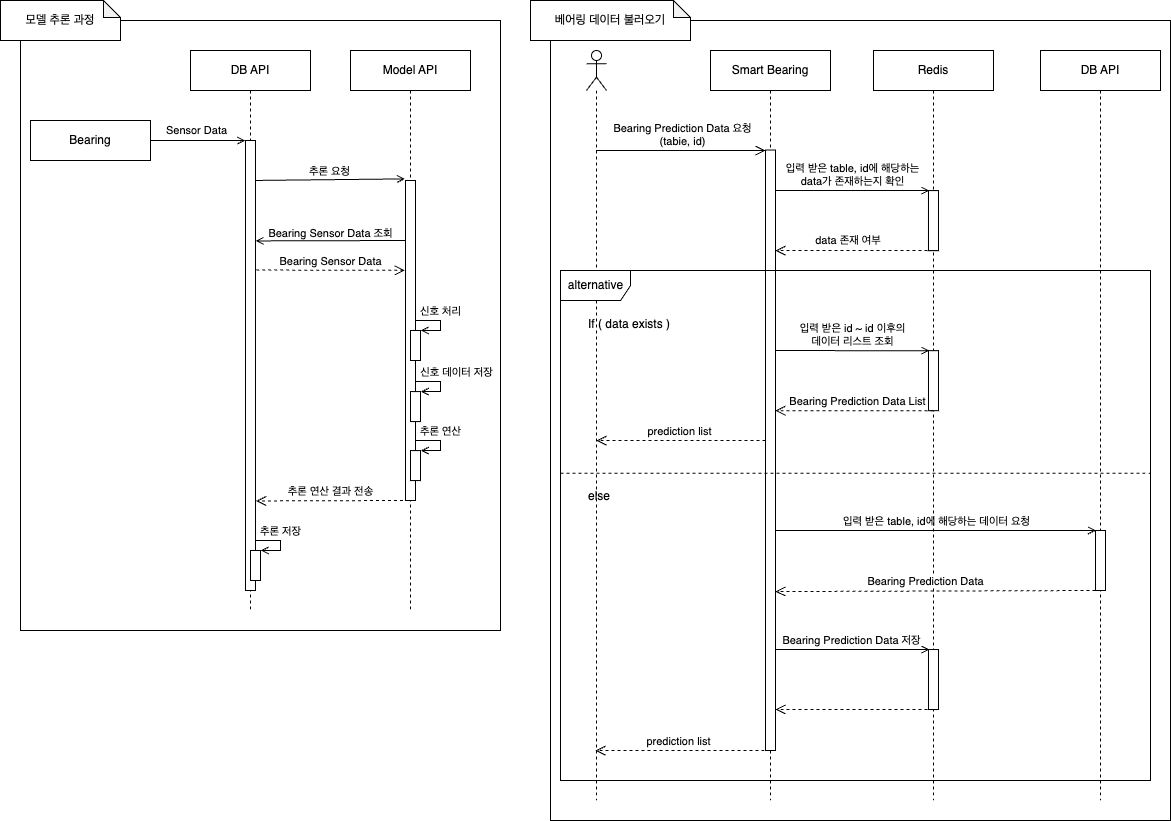

The diagram above was exported from draw.io. Its source (the exported page's mxGraphModel, read from the mxfile embedded in the PNG):
<mxGraphModel dx="1828" dy="-1692" grid="1" gridSize="10" guides="1" tooltips="1" connect="1" arrows="1" fold="1" page="1" pageScale="1" pageWidth="850" pageHeight="1100" math="0" shadow="0">
  <root>
    <mxCell id="0" />
    <mxCell id="1" parent="0" />
    <mxCell id="lfXeMR0Wgr97j1uPbeWW-5" value="" style="rounded=0;whiteSpace=wrap;html=1;" parent="1" vertex="1">
      <mxGeometry x="220" y="2450" width="620" height="800" as="geometry" />
    </mxCell>
    <mxCell id="ZesbhrmsgJU8KmefGR-B-219" value="Smart Bearing" style="shape=umlLifeline;perimeter=lifelinePerimeter;whiteSpace=wrap;html=1;container=0;collapsible=0;recursiveResize=0;outlineConnect=0;" parent="1" vertex="1">
      <mxGeometry x="380" y="2480" width="120" height="750" as="geometry" />
    </mxCell>
    <mxCell id="ZesbhrmsgJU8KmefGR-B-223" value="Redis" style="shape=umlLifeline;perimeter=lifelinePerimeter;whiteSpace=wrap;html=1;container=0;collapsible=0;recursiveResize=0;outlineConnect=0;" parent="1" vertex="1">
      <mxGeometry x="542.99" y="2480" width="120" height="750" as="geometry" />
    </mxCell>
    <mxCell id="ZesbhrmsgJU8KmefGR-B-220" value="" style="html=1;points=[];perimeter=orthogonalPerimeter;container=0;" parent="1" vertex="1">
      <mxGeometry x="435" y="2579.52" width="10" height="600.48" as="geometry" />
    </mxCell>
    <mxCell id="1vXrE6QVoTBMRHgnyoU2-14" value="" style="html=1;points=[];perimeter=orthogonalPerimeter;container=0;" parent="1" vertex="1">
      <mxGeometry x="597.99" y="2620.09" width="10" height="60" as="geometry" />
    </mxCell>
    <mxCell id="1vXrE6QVoTBMRHgnyoU2-15" value="" style="html=1;verticalAlign=bottom;endArrow=open;dashed=1;endSize=8;rounded=0;" parent="1" edge="1">
      <mxGeometry x="0.0206" relative="1" as="geometry">
        <mxPoint x="602.99" y="2680.09" as="sourcePoint" />
        <mxPoint x="445" y="2680.09" as="targetPoint" />
        <mxPoint as="offset" />
      </mxGeometry>
    </mxCell>
    <mxCell id="1vXrE6QVoTBMRHgnyoU2-16" value="data 존재 여부&amp;nbsp;" style="edgeLabel;html=1;align=center;verticalAlign=middle;resizable=0;points=[];container=0;" parent="1vXrE6QVoTBMRHgnyoU2-15" vertex="1" connectable="0">
      <mxGeometry x="0.0646" relative="1" as="geometry">
        <mxPoint y="-10" as="offset" />
      </mxGeometry>
    </mxCell>
    <mxCell id="1vXrE6QVoTBMRHgnyoU2-17" value="" style="html=1;points=[];perimeter=orthogonalPerimeter;container=0;" parent="1" vertex="1">
      <mxGeometry x="597.99" y="2620.09" width="10" height="60" as="geometry" />
    </mxCell>
    <mxCell id="1vXrE6QVoTBMRHgnyoU2-18" value="입력 받은 table, id에 해당하는&lt;br&gt;data가 존재하는지 확인" style="html=1;verticalAlign=bottom;labelBackgroundColor=none;endArrow=open;endFill=0;rounded=0;exitX=0.941;exitY=0.621;exitDx=0;exitDy=0;exitPerimeter=0;" parent="1" edge="1">
      <mxGeometry x="0.0023" width="160" relative="1" as="geometry">
        <mxPoint x="445.40999999999997" y="2619.9980800000003" as="sourcePoint" />
        <mxPoint x="598.99" y="2620.09" as="targetPoint" />
        <mxPoint as="offset" />
      </mxGeometry>
    </mxCell>
    <mxCell id="1vXrE6QVoTBMRHgnyoU2-9" value="Bearing Prediction Data 요청&lt;br style=&quot;border-color: var(--border-color); background-color: rgb(251, 251, 251);&quot;&gt;&lt;span style=&quot;background-color: rgb(251, 251, 251);&quot;&gt;(tabie, id)&lt;/span&gt;" style="html=1;verticalAlign=bottom;endArrow=open;endSize=8;rounded=0;" parent="1" edge="1">
      <mxGeometry x="0.0185" relative="1" as="geometry">
        <mxPoint x="265.4473684210525" y="2580" as="sourcePoint" />
        <mxPoint x="435" y="2580" as="targetPoint" />
        <mxPoint as="offset" />
      </mxGeometry>
    </mxCell>
    <mxCell id="1vXrE6QVoTBMRHgnyoU2-47" value="&lt;font style=&quot;font-size: 12px; background-color: rgb(255, 255, 255);&quot;&gt;If (&amp;nbsp;data exists&amp;nbsp;)&lt;/font&gt;" style="text;html=1;strokeColor=none;fillColor=none;align=left;verticalAlign=middle;whiteSpace=wrap;rounded=0;fontSize=16;container=0;" parent="1" vertex="1">
      <mxGeometry x="256" y="2738.09" width="150" height="30" as="geometry" />
    </mxCell>
    <mxCell id="1vXrE6QVoTBMRHgnyoU2-48" value="" style="html=1;points=[];perimeter=orthogonalPerimeter;container=0;" parent="1" vertex="1">
      <mxGeometry x="597.99" y="2780.1800000000003" width="10" height="60" as="geometry" />
    </mxCell>
    <mxCell id="1vXrE6QVoTBMRHgnyoU2-49" value="" style="html=1;verticalAlign=bottom;endArrow=open;dashed=1;endSize=8;rounded=0;" parent="1" edge="1">
      <mxGeometry x="0.0206" relative="1" as="geometry">
        <mxPoint x="602.99" y="2840.1800000000003" as="sourcePoint" />
        <mxPoint x="445" y="2840.1800000000003" as="targetPoint" />
        <mxPoint as="offset" />
      </mxGeometry>
    </mxCell>
    <mxCell id="1vXrE6QVoTBMRHgnyoU2-52" value="입력 받은 id ~ id 이후의&lt;br&gt;데이터 리스트 조회" style="html=1;verticalAlign=bottom;labelBackgroundColor=none;endArrow=open;endFill=0;rounded=0;exitX=0.941;exitY=0.621;exitDx=0;exitDy=0;exitPerimeter=0;" parent="1" edge="1">
      <mxGeometry x="0.0023" width="160" relative="1" as="geometry">
        <mxPoint x="445.40999999999997" y="2780.0880800000004" as="sourcePoint" />
        <mxPoint x="598.99" y="2780.1800000000003" as="targetPoint" />
        <mxPoint as="offset" />
      </mxGeometry>
    </mxCell>
    <mxCell id="1vXrE6QVoTBMRHgnyoU2-53" value="prediction list" style="html=1;verticalAlign=bottom;endArrow=open;dashed=1;endSize=8;rounded=0;" parent="1" edge="1">
      <mxGeometry x="0.0206" relative="1" as="geometry">
        <mxPoint x="435" y="2870.09" as="sourcePoint" />
        <mxPoint x="266" y="2870.09" as="targetPoint" />
        <mxPoint as="offset" />
      </mxGeometry>
    </mxCell>
    <mxCell id="1vXrE6QVoTBMRHgnyoU2-55" value="Bearing Prediction Data&amp;nbsp;List" style="edgeLabel;html=1;align=center;verticalAlign=middle;resizable=0;points=[];" parent="1" vertex="1" connectable="0">
      <mxGeometry x="526.9990919617057" y="2831.089934882093" as="geometry" />
    </mxCell>
    <mxCell id="1vXrE6QVoTBMRHgnyoU2-56" value="" style="line;strokeWidth=1;dashed=1;labelPosition=center;verticalLabelPosition=bottom;align=left;verticalAlign=top;spacingLeft=20;spacingTop=15;fontColor=#FF3333;container=0;" parent="1" vertex="1">
      <mxGeometry x="230" y="2890.09" width="590" height="25.08" as="geometry" />
    </mxCell>
    <mxCell id="1vXrE6QVoTBMRHgnyoU2-61" value="&lt;font style=&quot;font-size: 12px; background-color: rgb(255, 255, 255);&quot;&gt;else&lt;/font&gt;" style="text;html=1;strokeColor=none;fillColor=none;align=left;verticalAlign=middle;whiteSpace=wrap;rounded=0;fontSize=16;container=0;" parent="1" vertex="1">
      <mxGeometry x="256" y="2910.09" width="150" height="30" as="geometry" />
    </mxCell>
    <mxCell id="1vXrE6QVoTBMRHgnyoU2-63" value="DB API" style="shape=umlLifeline;perimeter=lifelinePerimeter;whiteSpace=wrap;html=1;container=0;collapsible=0;recursiveResize=0;outlineConnect=0;" parent="1" vertex="1">
      <mxGeometry x="710" y="2480" width="120" height="750" as="geometry" />
    </mxCell>
    <mxCell id="1vXrE6QVoTBMRHgnyoU2-70" value="" style="html=1;verticalAlign=bottom;endArrow=open;dashed=1;endSize=8;rounded=0;exitX=0.011;exitY=0.982;exitDx=0;exitDy=0;exitPerimeter=0;" parent="1" edge="1">
      <mxGeometry x="0.0206" relative="1" as="geometry">
        <mxPoint x="765.1000000000001" y="3020.0000000000005" as="sourcePoint" />
        <mxPoint x="445" y="3021.0800000000004" as="targetPoint" />
        <mxPoint as="offset" />
      </mxGeometry>
    </mxCell>
    <mxCell id="1vXrE6QVoTBMRHgnyoU2-71" value="Bearing Prediction Data" style="edgeLabel;html=1;align=center;verticalAlign=middle;resizable=0;points=[];container=0;" parent="1vXrE6QVoTBMRHgnyoU2-70" vertex="1" connectable="0">
      <mxGeometry x="0.0646" relative="1" as="geometry">
        <mxPoint y="-10" as="offset" />
      </mxGeometry>
    </mxCell>
    <mxCell id="1vXrE6QVoTBMRHgnyoU2-73" value="입력 받은 table, id에 해당하는 데이터 요청" style="html=1;verticalAlign=bottom;labelBackgroundColor=none;endArrow=open;endFill=0;rounded=0;exitX=0.338;exitY=0.707;exitDx=0;exitDy=0;exitPerimeter=0;entryX=0.05;entryY=-0.004;entryDx=0;entryDy=0;entryPerimeter=0;" parent="1" edge="1">
      <mxGeometry x="0.0039" width="160" relative="1" as="geometry">
        <mxPoint x="445.27138000000014" y="2960.0800000000004" as="sourcePoint" />
        <mxPoint x="765.49" y="2960" as="targetPoint" />
        <mxPoint as="offset" />
      </mxGeometry>
    </mxCell>
    <mxCell id="1vXrE6QVoTBMRHgnyoU2-80" value="" style="html=1;points=[];perimeter=orthogonalPerimeter;container=0;" parent="1" vertex="1">
      <mxGeometry x="597.99" y="3079.04" width="10" height="60" as="geometry" />
    </mxCell>
    <mxCell id="1vXrE6QVoTBMRHgnyoU2-81" value="" style="html=1;verticalAlign=bottom;endArrow=open;dashed=1;endSize=8;rounded=0;" parent="1" edge="1">
      <mxGeometry x="0.0206" relative="1" as="geometry">
        <mxPoint x="602.99" y="3139.04" as="sourcePoint" />
        <mxPoint x="445" y="3139.04" as="targetPoint" />
        <mxPoint as="offset" />
      </mxGeometry>
    </mxCell>
    <mxCell id="1vXrE6QVoTBMRHgnyoU2-82" value="" style="html=1;verticalAlign=bottom;labelBackgroundColor=none;endArrow=open;endFill=0;rounded=0;exitX=0.941;exitY=0.621;exitDx=0;exitDy=0;exitPerimeter=0;" parent="1" edge="1">
      <mxGeometry x="0.0023" width="160" relative="1" as="geometry">
        <mxPoint x="445.40999999999997" y="3078.94808" as="sourcePoint" />
        <mxPoint x="598.99" y="3079.04" as="targetPoint" />
        <mxPoint as="offset" />
      </mxGeometry>
    </mxCell>
    <mxCell id="1vXrE6QVoTBMRHgnyoU2-84" value="Bearing Prediction Data 저장" style="edgeLabel;html=1;align=center;verticalAlign=middle;resizable=0;points=[];" parent="1vXrE6QVoTBMRHgnyoU2-82" vertex="1" connectable="0">
      <mxGeometry x="0.0674" relative="1" as="geometry">
        <mxPoint x="-6" y="-9" as="offset" />
      </mxGeometry>
    </mxCell>
    <mxCell id="1vXrE6QVoTBMRHgnyoU2-89" value="prediction list" style="html=1;verticalAlign=bottom;endArrow=open;dashed=1;endSize=8;rounded=0;" parent="1" edge="1">
      <mxGeometry x="0.0206" relative="1" as="geometry">
        <mxPoint x="434" y="3180.09" as="sourcePoint" />
        <mxPoint x="265" y="3180.09" as="targetPoint" />
        <mxPoint as="offset" />
      </mxGeometry>
    </mxCell>
    <mxCell id="1vXrE6QVoTBMRHgnyoU2-115" value="" style="html=1;points=[];perimeter=orthogonalPerimeter;container=0;" parent="1" vertex="1">
      <mxGeometry x="765" y="2960.0000000000005" width="10" height="60" as="geometry" />
    </mxCell>
    <mxCell id="1vXrE6QVoTBMRHgnyoU2-116" value="" style="shape=umlLifeline;participant=umlActor;perimeter=lifelinePerimeter;whiteSpace=wrap;html=1;container=0;collapsible=0;recursiveResize=0;verticalAlign=top;spacingTop=36;outlineConnect=0;movable=1;resizable=1;rotatable=1;deletable=1;editable=1;locked=0;connectable=1;" parent="1" vertex="1">
      <mxGeometry x="256" y="2480" width="20" height="750" as="geometry" />
    </mxCell>
    <mxCell id="1vXrE6QVoTBMRHgnyoU2-13" value="alternative" style="shape=umlFrame;tabWidth=110;tabHeight=30;tabPosition=left;html=1;boundedLbl=1;labelInHeader=1;width=70;height=30;container=0;" parent="1" vertex="1">
      <mxGeometry x="230" y="2700.09" width="590" height="509.91" as="geometry" />
    </mxCell>
    <mxCell id="lfXeMR0Wgr97j1uPbeWW-3" value="" style="rounded=0;whiteSpace=wrap;html=1;" parent="1" vertex="1">
      <mxGeometry x="-310" y="2450" width="480" height="610" as="geometry" />
    </mxCell>
    <mxCell id="1vXrE6QVoTBMRHgnyoU2-158" value="DB API" style="shape=umlLifeline;perimeter=lifelinePerimeter;whiteSpace=wrap;html=1;container=0;collapsible=0;recursiveResize=0;outlineConnect=0;" parent="1" vertex="1">
      <mxGeometry x="-140" y="2480" width="120" height="560" as="geometry" />
    </mxCell>
    <mxCell id="1vXrE6QVoTBMRHgnyoU2-159" value="" style="html=1;points=[];perimeter=orthogonalPerimeter;container=0;" parent="1" vertex="1">
      <mxGeometry x="-85.00999999999999" y="2570" width="10" height="450" as="geometry" />
    </mxCell>
    <mxCell id="1vXrE6QVoTBMRHgnyoU2-160" value="Model API" style="shape=umlLifeline;perimeter=lifelinePerimeter;whiteSpace=wrap;html=1;container=0;collapsible=0;recursiveResize=0;outlineConnect=0;" parent="1" vertex="1">
      <mxGeometry x="20" y="2480" width="120" height="560" as="geometry" />
    </mxCell>
    <mxCell id="1vXrE6QVoTBMRHgnyoU2-161" value="" style="html=1;points=[];perimeter=orthogonalPerimeter;container=0;" parent="1" vertex="1">
      <mxGeometry x="75" y="2610" width="10" height="320" as="geometry" />
    </mxCell>
    <mxCell id="1vXrE6QVoTBMRHgnyoU2-162" value="" style="html=1;verticalAlign=bottom;labelBackgroundColor=none;endArrow=open;endFill=0;rounded=0;exitX=0.941;exitY=0.621;exitDx=0;exitDy=0;exitPerimeter=0;entryX=-0.048;entryY=-0.005;entryDx=0;entryDy=0;entryPerimeter=0;" parent="1" target="1vXrE6QVoTBMRHgnyoU2-161" edge="1">
      <mxGeometry x="0.0023" width="160" relative="1" as="geometry">
        <mxPoint x="-75.00999999999999" y="2609.94808" as="sourcePoint" />
        <mxPoint x="78.57000000000016" y="2610.04" as="targetPoint" />
        <mxPoint as="offset" />
      </mxGeometry>
    </mxCell>
    <mxCell id="1vXrE6QVoTBMRHgnyoU2-163" value="추론 요청" style="edgeLabel;html=1;align=center;verticalAlign=middle;resizable=0;points=[];" parent="1vXrE6QVoTBMRHgnyoU2-162" vertex="1" connectable="0">
      <mxGeometry x="0.0674" relative="1" as="geometry">
        <mxPoint x="-6" y="-9" as="offset" />
      </mxGeometry>
    </mxCell>
    <mxCell id="1vXrE6QVoTBMRHgnyoU2-164" value="" style="html=1;verticalAlign=bottom;endArrow=open;dashed=1;endSize=8;rounded=0;entryX=1.058;entryY=0.801;entryDx=0;entryDy=0;entryPerimeter=0;" parent="1" target="1vXrE6QVoTBMRHgnyoU2-159" edge="1">
      <mxGeometry x="0.0206" relative="1" as="geometry">
        <mxPoint x="72.50999999999999" y="2930" as="sourcePoint" />
        <mxPoint x="-76" y="2960" as="targetPoint" />
        <mxPoint as="offset" />
      </mxGeometry>
    </mxCell>
    <mxCell id="1vXrE6QVoTBMRHgnyoU2-165" value="추론 연산 결과 전송" style="edgeLabel;html=1;align=center;verticalAlign=middle;resizable=0;points=[];" parent="1vXrE6QVoTBMRHgnyoU2-164" vertex="1" connectable="0">
      <mxGeometry x="0.0044" y="-1" relative="1" as="geometry">
        <mxPoint x="1" y="-9" as="offset" />
      </mxGeometry>
    </mxCell>
    <mxCell id="1vXrE6QVoTBMRHgnyoU2-166" value="" style="html=1;verticalAlign=bottom;labelBackgroundColor=none;endArrow=open;endFill=0;rounded=0;exitX=-0.072;exitY=0.11;exitDx=0;exitDy=0;exitPerimeter=0;entryX=1.001;entryY=0.309;entryDx=0;entryDy=0;entryPerimeter=0;" parent="1" edge="1">
      <mxGeometry x="0.0023" width="160" relative="1" as="geometry">
        <mxPoint x="74.65000000000009" y="2670" as="sourcePoint" />
        <mxPoint x="-75" y="2670.4141600000003" as="targetPoint" />
        <mxPoint as="offset" />
      </mxGeometry>
    </mxCell>
    <mxCell id="1vXrE6QVoTBMRHgnyoU2-167" value="Bearing Sensor Data 조회" style="edgeLabel;html=1;align=center;verticalAlign=middle;resizable=0;points=[];" parent="1vXrE6QVoTBMRHgnyoU2-166" vertex="1" connectable="0">
      <mxGeometry x="0.0674" relative="1" as="geometry">
        <mxPoint x="5" y="-8" as="offset" />
      </mxGeometry>
    </mxCell>
    <mxCell id="1vXrE6QVoTBMRHgnyoU2-168" value="" style="html=1;verticalAlign=bottom;endArrow=open;dashed=1;endSize=8;rounded=0;exitX=1.079;exitY=0.421;exitDx=0;exitDy=0;exitPerimeter=0;entryX=-0.072;entryY=0.388;entryDx=0;entryDy=0;entryPerimeter=0;" parent="1" edge="1">
      <mxGeometry x="0.0206" relative="1" as="geometry">
        <mxPoint x="-74.2199999999998" y="2699.56104" as="sourcePoint" />
        <mxPoint x="74.27999999999997" y="2699.84" as="targetPoint" />
        <mxPoint as="offset" />
      </mxGeometry>
    </mxCell>
    <mxCell id="1vXrE6QVoTBMRHgnyoU2-169" value="Bearing Sensor Data" style="edgeLabel;html=1;align=center;verticalAlign=middle;resizable=0;points=[];" parent="1" vertex="1" connectable="0">
      <mxGeometry x="0.0003063658532482805" y="2691.0014010899804" as="geometry" />
    </mxCell>
    <mxCell id="1vXrE6QVoTBMRHgnyoU2-170" value="" style="html=1;verticalAlign=bottom;labelBackgroundColor=none;endArrow=open;endFill=0;rounded=0;exitX=1;exitY=0.5;exitDx=0;exitDy=0;entryX=-0.017;entryY=0;entryDx=0;entryDy=0;entryPerimeter=0;" parent="1" source="1vXrE6QVoTBMRHgnyoU2-172" target="1vXrE6QVoTBMRHgnyoU2-159" edge="1">
      <mxGeometry width="160" relative="1" as="geometry">
        <mxPoint x="-240" y="2570.94808" as="sourcePoint" />
        <mxPoint x="-90" y="2570" as="targetPoint" />
      </mxGeometry>
    </mxCell>
    <mxCell id="1vXrE6QVoTBMRHgnyoU2-171" value="Sensor Data" style="edgeLabel;html=1;align=center;verticalAlign=middle;resizable=0;points=[];" parent="1vXrE6QVoTBMRHgnyoU2-170" vertex="1" connectable="0">
      <mxGeometry x="0.0674" relative="1" as="geometry">
        <mxPoint x="-5" y="-10" as="offset" />
      </mxGeometry>
    </mxCell>
    <mxCell id="1vXrE6QVoTBMRHgnyoU2-172" value="Bearing" style="rounded=0;whiteSpace=wrap;html=1;" parent="1" vertex="1">
      <mxGeometry x="-300" y="2550" width="120" height="40" as="geometry" />
    </mxCell>
    <mxCell id="1vXrE6QVoTBMRHgnyoU2-173" value="" style="html=1;points=[];perimeter=orthogonalPerimeter;container=0;" parent="1" vertex="1">
      <mxGeometry x="80" y="2760" width="10" height="30" as="geometry" />
    </mxCell>
    <mxCell id="1vXrE6QVoTBMRHgnyoU2-174" value="" style="html=1;verticalAlign=bottom;labelBackgroundColor=none;endArrow=open;endFill=0;rounded=0;entryX=1.024;entryY=0;entryDx=0;entryDy=0;entryPerimeter=0;" parent="1" target="1vXrE6QVoTBMRHgnyoU2-173" edge="1">
      <mxGeometry x="0.0023" width="160" relative="1" as="geometry">
        <mxPoint x="85" y="2750" as="sourcePoint" />
        <mxPoint x="235.01" y="2726.18" as="targetPoint" />
        <mxPoint as="offset" />
        <Array as="points">
          <mxPoint x="110" y="2750" />
          <mxPoint x="110" y="2760" />
        </Array>
      </mxGeometry>
    </mxCell>
    <mxCell id="1vXrE6QVoTBMRHgnyoU2-175" value="신호 처리" style="edgeLabel;html=1;align=center;verticalAlign=middle;resizable=0;points=[];" parent="1vXrE6QVoTBMRHgnyoU2-174" vertex="1" connectable="0">
      <mxGeometry x="0.0674" relative="1" as="geometry">
        <mxPoint y="-14" as="offset" />
      </mxGeometry>
    </mxCell>
    <mxCell id="1vXrE6QVoTBMRHgnyoU2-176" value="" style="html=1;points=[];perimeter=orthogonalPerimeter;container=0;" parent="1" vertex="1">
      <mxGeometry x="80" y="2821.09" width="10" height="30" as="geometry" />
    </mxCell>
    <mxCell id="1vXrE6QVoTBMRHgnyoU2-177" value="" style="html=1;verticalAlign=bottom;labelBackgroundColor=none;endArrow=open;endFill=0;rounded=0;entryX=1.024;entryY=0;entryDx=0;entryDy=0;entryPerimeter=0;" parent="1" target="1vXrE6QVoTBMRHgnyoU2-176" edge="1">
      <mxGeometry x="0.0023" width="160" relative="1" as="geometry">
        <mxPoint x="85" y="2811.09" as="sourcePoint" />
        <mxPoint x="235.01" y="2787.27" as="targetPoint" />
        <mxPoint as="offset" />
        <Array as="points">
          <mxPoint x="110" y="2811.09" />
          <mxPoint x="110" y="2821.09" />
        </Array>
      </mxGeometry>
    </mxCell>
    <mxCell id="1vXrE6QVoTBMRHgnyoU2-178" value="신호 데이터 저장" style="edgeLabel;html=1;align=center;verticalAlign=middle;resizable=0;points=[];" parent="1vXrE6QVoTBMRHgnyoU2-177" vertex="1" connectable="0">
      <mxGeometry x="0.0674" relative="1" as="geometry">
        <mxPoint x="16" y="-14" as="offset" />
      </mxGeometry>
    </mxCell>
    <mxCell id="1vXrE6QVoTBMRHgnyoU2-179" value="" style="html=1;points=[];perimeter=orthogonalPerimeter;container=0;" parent="1" vertex="1">
      <mxGeometry x="80" y="2880.09" width="10" height="30" as="geometry" />
    </mxCell>
    <mxCell id="1vXrE6QVoTBMRHgnyoU2-180" value="" style="html=1;verticalAlign=bottom;labelBackgroundColor=none;endArrow=open;endFill=0;rounded=0;entryX=1.024;entryY=0;entryDx=0;entryDy=0;entryPerimeter=0;" parent="1" target="1vXrE6QVoTBMRHgnyoU2-179" edge="1">
      <mxGeometry x="0.0023" width="160" relative="1" as="geometry">
        <mxPoint x="85" y="2870.09" as="sourcePoint" />
        <mxPoint x="235.01" y="2846.27" as="targetPoint" />
        <mxPoint as="offset" />
        <Array as="points">
          <mxPoint x="110" y="2870.09" />
          <mxPoint x="110" y="2880.09" />
        </Array>
      </mxGeometry>
    </mxCell>
    <mxCell id="1vXrE6QVoTBMRHgnyoU2-181" value="추론 연산" style="edgeLabel;html=1;align=center;verticalAlign=middle;resizable=0;points=[];" parent="1vXrE6QVoTBMRHgnyoU2-180" vertex="1" connectable="0">
      <mxGeometry x="0.0674" relative="1" as="geometry">
        <mxPoint y="-14" as="offset" />
      </mxGeometry>
    </mxCell>
    <mxCell id="ud3NqCEBkGgAlsUdj_b5-1" value="" style="html=1;points=[];perimeter=orthogonalPerimeter;container=0;" parent="1" vertex="1">
      <mxGeometry x="-80" y="2980" width="10" height="30" as="geometry" />
    </mxCell>
    <mxCell id="ud3NqCEBkGgAlsUdj_b5-2" value="" style="html=1;verticalAlign=bottom;labelBackgroundColor=none;endArrow=open;endFill=0;rounded=0;entryX=1.024;entryY=0;entryDx=0;entryDy=0;entryPerimeter=0;" parent="1" target="ud3NqCEBkGgAlsUdj_b5-1" edge="1">
      <mxGeometry x="0.0023" width="160" relative="1" as="geometry">
        <mxPoint x="-75" y="2970" as="sourcePoint" />
        <mxPoint x="75.00999999999999" y="2946.1800000000003" as="targetPoint" />
        <mxPoint as="offset" />
        <Array as="points">
          <mxPoint x="-50" y="2970" />
          <mxPoint x="-50" y="2980" />
        </Array>
      </mxGeometry>
    </mxCell>
    <mxCell id="ud3NqCEBkGgAlsUdj_b5-3" value="추론 저장" style="edgeLabel;html=1;align=center;verticalAlign=middle;resizable=0;points=[];" parent="ud3NqCEBkGgAlsUdj_b5-2" vertex="1" connectable="0">
      <mxGeometry x="0.0674" relative="1" as="geometry">
        <mxPoint y="-14" as="offset" />
      </mxGeometry>
    </mxCell>
    <mxCell id="0Shgv67lx_VnQIywOtuo-1" value="모델 추론 과정" style="shape=note;whiteSpace=wrap;html=1;backgroundOutline=1;darkOpacity=0.05;size=17;" vertex="1" parent="1">
      <mxGeometry x="-330" y="2430" width="120" height="40" as="geometry" />
    </mxCell>
    <mxCell id="0Shgv67lx_VnQIywOtuo-2" value="베어링 데이터 불러오기" style="shape=note;whiteSpace=wrap;html=1;backgroundOutline=1;darkOpacity=0.05;size=17;" vertex="1" parent="1">
      <mxGeometry x="200" y="2430" width="160" height="40" as="geometry" />
    </mxCell>
  </root>
</mxGraphModel>